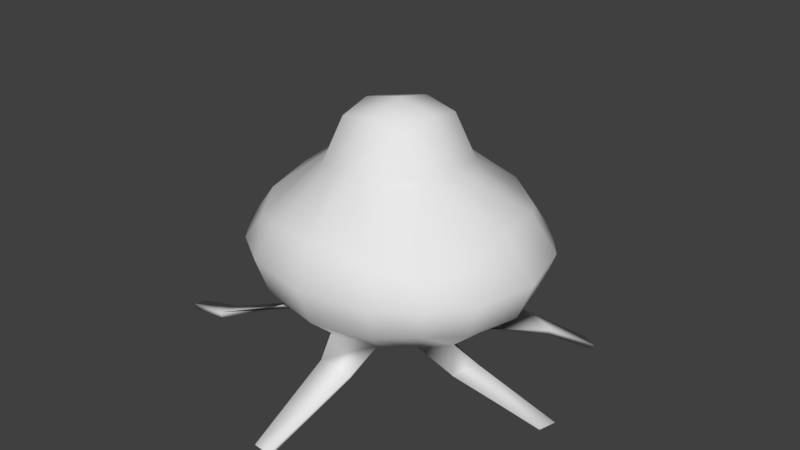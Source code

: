 # Source: enemy_02_jellyfish.blend  (saved by Blender 2.79.0; exported with 4.5.12 LTS)
import bpy
from mathutils import Matrix  # noqa: F401  (used for matrix-valued properties, if any)

bpy.ops.wm.read_factory_settings(use_empty=True)
scene = bpy.context.scene
scene.name = 'Scene'

# ---- collections
col_collection_1 = bpy.data.collections.new('Collection 1'); scene.collection.children.link(col_collection_1)

# ---- world
world_world = bpy.data.worlds.new('World'); scene.world = world_world
world_world.color = (0.05088, 0.05088, 0.05088)
world_world.use_sun_shadow = False
world_world.sun_shadow_jitter_overblur = 0.0
world_world.cycles.sampling_method = 'MANUAL'

# ---- meshes
me_cube_001 = bpy.data.meshes.new('Cube.001')
me_cube_001.from_pydata([(-1.313, -1.189, -0.7603), (-0.7603, -0.7603, 1.106), (-1.313, 1.189, -0.7603), (-0.7603, 0.7603, 1.106), (1.313, -1.189, -0.7603), (0.7603, -0.7603, 1.106), (1.313, 1.189, -0.7603), (0.7603, 0.7603, 1.106), (-1.608, -2.359e-09, -0.9312), (-1.608, -1.456, 0.0), (-0.9312, 0.0, 1.277), (-1.608, 1.456, 0.0), (-3.039e-09, 1.456, -0.9312), (0.0, 0.9312, 1.277), (1.608, 1.456, 0.0), (1.608, -2.359e-09, -0.9312), (0.9312, 0.0, 1.277), (1.608, -1.456, 0.0), (-3.039e-09, -1.456, -0.9312), (0.0, -0.9312, 1.277), (0.0, 0.0, 2.07), (-3.039e-09, -2.059, 0.0), (2.274, -2.359e-09, 0.0), (-3.039e-09, 2.059, 0.0), (-2.274, -2.359e-09, 0.0), (-1.516, -0.6865, -0.8779), (-1.354, -1.354, 0.3919), (-0.8779, 0.439, 1.223), (-1.516, 1.373, -0.439), (-0.7579, 1.373, -0.8779), (0.439, 0.8779, 1.223), (1.516, 1.373, -0.439), (1.516, 0.6865, -0.8779), (0.8779, -0.439, 1.223), (1.516, -1.373, -0.439), (0.7579, -1.373, -0.8779), (-0.439, -0.8779, 1.223), (-1.516, 0.6865, -0.8779), (-1.516, -1.373, -0.439), (-0.8779, -0.439, 1.223), (-1.354, 1.354, 0.3919), (0.7579, 1.373, -0.8779), (-0.439, 0.8779, 1.223), (1.354, 1.354, 0.3919), (1.516, -0.6865, -0.8779), (0.8779, 0.439, 1.223), (1.354, -1.354, 0.3919), (-0.7579, -1.373, -0.8779), (0.439, -0.8779, 1.223), (0.0, -0.5889, 1.931), (0.0, 0.5889, 1.931), (0.5889, 0.0, 1.931), (-0.5889, 0.0, 1.931), (-1.017, -2.359e-09, -1.178), (-1.017, -1.842, 0.0), (1.017, -1.842, 0.0), (-3.039e-09, -1.842, -0.5889), (4.039e-09, -1.816, 0.6232), (2.034, -0.921, 0.0), (2.034, 0.921, 0.0), (2.034, -2.359e-09, -0.5889), (1.816, 2.019e-09, 0.6232), (1.017, 1.842, 0.0), (-1.017, 1.842, 0.0), (-3.039e-09, 1.842, -0.5889), (4.039e-09, 1.816, 0.6232), (-2.034, 0.921, 0.0), (-2.034, -0.921, 0.0), (-2.034, -2.359e-09, -0.5889), (-1.816, 2.019e-09, 0.6232), (-1.658, -0.829, 0.544), (-1.856, -0.8408, -0.5376), (-1.856, 0.8408, -0.5376), (-0.829, 1.658, 0.544), (-0.9282, 1.682, -0.5376), (0.9282, 1.682, -0.5376), (1.658, 0.829, 0.544), (1.856, 0.8408, -0.5376), (1.856, -0.8408, -0.5376), (0.829, -1.658, 0.544), (0.9282, -1.682, -0.5376), (-0.9282, -1.682, -0.5376), (-0.9282, 0.8408, -1.075), (-0.9282, -0.8408, -1.075), (-0.5376, 0.5376, 1.828), (0.5376, 0.5376, 1.828), (0.5376, -0.5376, 1.828), (-0.5376, -0.5376, 1.828), (-0.829, -1.658, 0.544), (1.658, -0.829, 0.544), (0.829, 1.658, 0.544), (-1.658, 0.829, 0.544), (-2.527, 1.507, -1.861), (-2.445, 2.011, -1.867), (-0.1889, 3.592, -1.346), (-0.5352, 3.556, -1.373), (2.244, 1.821, -1.844), (1.989, 1.974, -1.865), (-3.029, -1.329, -1.709), (-3.071, -1.085, -1.773), (-3.039e-09, -1.456, -0.9312), (-0.7579, -1.373, -0.8779), (0.2534, -3.176, -1.666), (0.4936, -3.162, -1.695), (2.652, -0.2192, -1.998), (2.747, -0.00116, -1.961), (1.688, 1.027, -1.147), (2.114, 0.774, -1.111), (1.728, -0.4013, -1.256), (1.571, -0.7616, -1.317), (0.6257, -1.765, -1.202), (0.1267, -1.794, -1.144), (-1.856, -1.821, -1.165), (-1.925, -1.417, -1.271), (-1.322, 0.4203, -1.364), (-1.214, 1.093, -1.372), (-0.6465, 1.933, -1.085), (-0.09446, 1.991, -1.042), (-1.28, -1.153, -0.7036), (-0.7205, -0.7205, 1.056), (-1.28, 1.153, -0.7036), (-0.7205, 0.7205, 1.056), (1.272, -1.15, -0.7111), (0.7205, -0.7205, 1.056), (1.276, 1.149, -0.7084), (0.7205, 0.7205, 1.056), (-1.569, -2.359e-09, -0.8671), (-1.557, -1.402, -0.008336), (-0.8741, 0.0, 1.228), (-1.557, 1.402, -0.008336), (0.001126, 1.382, -0.9623), (0.0, 0.8741, 1.228), (1.557, 1.402, -0.008336), (1.547, -0.002113, -0.8868), (0.8741, 0.0, 1.228), (1.557, -1.402, -0.008336), (-0.002976, -1.397, -0.8856), (0.0, -0.8741, 1.228), (0.0, 0.0, 1.995), (-3.039e-09, -1.984, -0.001572), (2.199, -2.359e-09, -0.009162), (-3.039e-09, 1.984, -0.001572), (-2.199, -2.359e-09, -0.009162), (-1.478, -0.6668, -0.816), (-1.313, -1.31, 0.3458), (-0.8269, 0.4115, 1.176), (-1.471, 1.324, -0.4029), (-0.737, 1.309, -0.8959), (0.4115, 0.8269, 1.176), (1.471, 1.324, -0.4029), (1.451, 0.6671, -0.8458), (0.8269, -0.4115, 1.176), (1.471, -1.324, -0.4029), (0.7416, -1.315, -0.833), (-0.4115, -0.8269, 1.176), (-1.478, 0.6668, -0.816), (-1.471, -1.324, -0.4029), (-0.8269, -0.4115, 1.176), (-1.313, 1.31, 0.3458), (0.7393, 1.324, -0.8245), (-0.4115, 0.8269, 1.176), (1.313, 1.31, 0.3458), (1.464, -0.6605, -0.8303), (0.8269, 0.4115, 1.176), (1.313, -1.31, 0.3458), (-0.7313, -1.329, -0.8234), (0.4115, -0.8269, 1.176), (0.0, -0.5439, 1.871), (0.0, 0.5439, 1.871), (0.5439, 0.0, 1.871), (-0.5439, 0.0, 1.871), (-0.9783, -0.002046, -1.114), (-0.9871, -1.773, -0.004321), (0.9871, -1.773, -0.004321), (-3.039e-09, -1.779, -0.5484), (4.039e-09, -1.757, 0.5778), (1.967, -0.8888, -0.009478), (1.967, 0.8888, -0.009478), (1.972, -2.359e-09, -0.546), (1.763, 2.019e-09, 0.5707), (0.9871, 1.773, -0.004321), (-0.9871, 1.773, -0.004321), (-3.039e-09, 1.779, -0.5484), (4.039e-09, 1.757, 0.5778), (-1.967, 0.8888, -0.009478), (-1.967, -0.8888, -0.009478), (-1.972, -2.359e-09, -0.546), (-1.763, 2.019e-09, 0.5707), (-1.61, -0.8021, 0.4928), (-1.8, -0.8132, -0.497), (-1.8, 0.8132, -0.497), (-0.8029, 1.605, 0.4981), (-0.9042, 1.622, -0.4986), (0.9042, 1.622, -0.4986), (1.61, 0.8021, 0.4928), (1.8, 0.8132, -0.497), (1.8, -0.8132, -0.497), (0.8029, -1.605, 0.4981), (0.9042, -1.622, -0.4986), (-0.9042, -1.622, -0.4986), (-0.8788, 0.8218, -1.022), (-0.8819, -0.8135, -1.023), (-0.499, 0.499, 1.777), (0.499, 0.499, 1.777), (0.499, -0.499, 1.777), (-0.499, -0.499, 1.777), (-0.8029, -1.605, 0.4981), (1.61, -0.8021, 0.4928), (0.8029, 1.605, 0.4981), (-1.61, 0.8021, 0.4928), (-2.491, 1.501, -1.927), (-2.41, 2.005, -1.933), (-0.1814, 3.574, -1.418), (-0.5276, 3.537, -1.445), (2.226, 1.781, -1.904), (1.97, 1.933, -1.926), (-3.002, -1.342, -1.778), (-3.044, -1.099, -1.842), (-3.039e-09, -1.393, -0.8908), (-0.7263, -1.316, -0.8413), (0.2437, -3.151, -1.736), (0.4839, -3.137, -1.764), (2.605, -0.1902, -2.049), (2.7, 0.02776, -2.012), (1.674, 0.9941, -1.213), (2.102, 0.7452, -1.179), (1.675, -0.3708, -1.299), (1.512, -0.7301, -1.35), (0.6162, -1.746, -1.274), (0.1172, -1.775, -1.216), (-1.816, -1.831, -1.228), (-1.895, -1.429, -1.339), (-1.271, 0.4113, -1.417), (-1.169, 1.085, -1.432), (-0.6416, 1.936, -1.217), (-0.08915, 1.991, -1.175)], [], [(91, 27, 3, 40), (90, 30, 7, 43), (89, 33, 5, 46), (88, 36, 1, 26), (87, 39, 1, 36), (86, 49, 19, 48), (85, 50, 20, 51), (84, 27, 10, 52), (81, 54, 9, 38), (80, 55, 21, 56), (79, 48, 19, 57), (78, 58, 17, 34), (77, 59, 22, 60), (76, 45, 16, 61), (75, 62, 14, 31), (74, 63, 23, 64), (73, 42, 13, 65), (72, 66, 11, 28), (71, 67, 24, 68), (70, 39, 10, 69), (67, 70, 69, 24), (9, 26, 70, 67), (26, 1, 39, 70), (25, 71, 68, 8), (0, 38, 71, 25), (38, 9, 67, 71), (37, 72, 28, 2), (8, 68, 72, 37), (68, 24, 66, 72), (63, 73, 65, 23), (11, 40, 73, 63), (40, 3, 42, 73), (29, 74, 64, 12), (2, 28, 74, 29), (28, 11, 63, 74), (41, 75, 31, 6), (12, 64, 75, 41), (64, 23, 62, 75), (59, 76, 61, 22), (14, 43, 76, 59), (43, 7, 45, 76), (32, 77, 60, 15), (6, 31, 77, 32), (31, 14, 59, 77), (44, 78, 34, 4), (15, 60, 78, 44), (60, 22, 58, 78), (55, 79, 57, 21), (17, 46, 79, 55), (46, 5, 48, 79), (35, 80, 56, 18), (4, 34, 80, 35), (34, 17, 55, 80), (47, 81, 38, 0), (18, 56, 81, 47), (56, 21, 54, 81), (37, 82, 53, 8), (2, 29, 82, 37), (25, 83, 47, 0), (8, 53, 83, 25), (50, 84, 52, 20), (13, 42, 84, 50), (42, 3, 27, 84), (45, 85, 51, 16), (7, 30, 85, 45), (30, 13, 50, 85), (33, 86, 48, 5), (16, 51, 86, 33), (51, 20, 49, 86), (49, 87, 36, 19), (20, 52, 87, 49), (52, 10, 39, 87), (54, 88, 26, 9), (21, 57, 88, 54), (57, 19, 36, 88), (58, 89, 46, 17), (22, 61, 89, 58), (61, 16, 33, 89), (62, 90, 43, 14), (23, 65, 90, 62), (65, 13, 30, 90), (66, 91, 40, 11), (24, 69, 91, 66), (69, 10, 27, 91), (114, 115, 93, 92), (116, 117, 94, 95), (106, 107, 96, 97), (112, 113, 99, 98), (18, 47, 101, 100), (110, 111, 102, 103), (108, 109, 104, 105), (32, 15, 107, 106), (44, 4, 109, 108), (35, 18, 111, 110), (47, 83, 113, 112), (53, 82, 115, 114), (29, 12, 117, 116), (209, 145, 121, 158), (208, 148, 125, 161), (207, 151, 123, 164), (206, 154, 119, 144), (205, 157, 119, 154), (204, 167, 137, 166), (203, 168, 138, 169), (202, 145, 128, 170), (199, 172, 127, 156), (198, 173, 139, 174), (197, 166, 137, 175), (196, 176, 135, 152), (195, 177, 140, 178), (194, 163, 134, 179), (193, 180, 132, 149), (192, 181, 141, 182), (191, 160, 131, 183), (190, 184, 129, 146), (189, 185, 142, 186), (188, 157, 128, 187), (185, 188, 187, 142), (127, 144, 188, 185), (144, 119, 157, 188), (143, 189, 186, 126), (118, 156, 189, 143), (156, 127, 185, 189), (155, 190, 146, 120), (126, 186, 190, 155), (186, 142, 184, 190), (181, 191, 183, 141), (129, 158, 191, 181), (158, 121, 160, 191), (147, 192, 182, 130), (120, 146, 192, 147), (146, 129, 181, 192), (159, 193, 149, 124), (130, 182, 193, 159), (182, 141, 180, 193), (177, 194, 179, 140), (132, 161, 194, 177), (161, 125, 163, 194), (150, 195, 178, 133), (124, 149, 195, 150), (149, 132, 177, 195), (162, 196, 152, 122), (133, 178, 196, 162), (178, 140, 176, 196), (173, 197, 175, 139), (135, 164, 197, 173), (164, 123, 166, 197), (153, 198, 174, 136), (122, 152, 198, 153), (152, 135, 173, 198), (165, 199, 156, 118), (136, 174, 199, 165), (174, 139, 172, 199), (155, 200, 171, 126), (120, 147, 200, 155), (143, 201, 165, 118), (126, 171, 201, 143), (168, 202, 170, 138), (131, 160, 202, 168), (160, 121, 145, 202), (163, 203, 169, 134), (125, 148, 203, 163), (148, 131, 168, 203), (151, 204, 166, 123), (134, 169, 204, 151), (169, 138, 167, 204), (167, 205, 154, 137), (138, 170, 205, 167), (170, 128, 157, 205), (172, 206, 144, 127), (139, 175, 206, 172), (175, 137, 154, 206), (176, 207, 164, 135), (140, 179, 207, 176), (179, 134, 151, 207), (180, 208, 161, 132), (141, 183, 208, 180), (183, 131, 148, 208), (184, 209, 158, 129), (142, 187, 209, 184), (187, 128, 145, 209), (232, 210, 211, 233), (234, 213, 212, 235), (224, 215, 214, 225), (230, 216, 217, 231), (136, 218, 219, 165), (228, 221, 220, 229), (226, 223, 222, 227), (150, 224, 225, 133), (162, 226, 227, 122), (153, 228, 229, 136), (165, 230, 231, 201), (171, 232, 233, 200), (147, 234, 235, 130), (6, 32, 150, 124), (4, 35, 153, 122), (12, 41, 159, 130), (15, 44, 162, 133), (41, 6, 124, 159), (82, 29, 147, 200), (83, 53, 171, 201), (92, 93, 211, 210), (53, 114, 232, 171), (93, 115, 233, 211), (95, 94, 212, 213), (29, 116, 234, 147), (94, 117, 235, 212), (97, 96, 214, 215), (32, 106, 224, 150), (96, 107, 225, 214), (98, 99, 217, 216), (47, 112, 230, 165), (99, 113, 231, 217), (100, 101, 219, 218), (18, 100, 218, 136), (101, 47, 165, 219), (103, 102, 220, 221), (35, 110, 228, 153), (102, 111, 229, 220), (105, 104, 222, 223), (44, 108, 226, 162), (104, 109, 227, 222), (106, 97, 215, 224), (107, 15, 133, 225), (108, 105, 223, 226), (109, 4, 122, 227), (110, 103, 221, 228), (111, 18, 136, 229), (112, 98, 216, 230), (113, 83, 201, 231), (114, 92, 210, 232), (115, 82, 200, 233), (116, 95, 213, 234), (117, 12, 130, 235), (150, 133, 162, 122, 153, 136, 165, 201, 171, 200, 147, 130, 159, 124)])
me_cube_001.polygons.foreach_set('use_smooth', [1, 1, 1, 1, 1, 1, 1, 1, 1, 1, 1, 1, 1, 1, 1, 1, 1, 1, 1, 1, 1, 1, 1, 1, 1, 1, 1, 1, 1, 1, 1, 1, 1, 1, 1, 1, 1, 1, 1, 1, 1, 1, 1, 1, 1, 1, 1, 1, 1, 1, 1, 1, 1, 1, 1, 1, 1, 1, 1, 1, 1, 1, 1, 1, 1, 1, 1, 1, 1, 1, 1, 1, 1, 1, 1, 1, 1, 1, 1, 1, 1, 1, 1, 1, 1, 1, 1, 1, 1, 1, 1, 1, 1, 1, 1, 1, 1, 1, 1, 1, 1, 1, 1, 1, 1, 1, 1, 1, 1, 1, 1, 1, 1, 1, 1, 1, 1, 1, 1, 1, 1, 1, 1, 1, 1, 1, 1, 1, 1, 1, 1, 1, 1, 1, 1, 1, 1, 1, 1, 1, 1, 1, 1, 1, 1, 1, 1, 1, 1, 1, 1, 1, 1, 1, 1, 1, 1, 1, 1, 1, 1, 1, 1, 1, 1, 1, 1, 1, 1, 1, 1, 1, 1, 1, 1, 1, 1, 1, 1, 1, 1, 1, 1, 1, 1, 1, 1, 1, 1, 1, 1, 1, 1, 1, 1, 1, 1, 1, 1, 1, 1, 1, 1, 1, 1, 1, 1, 1, 1, 1, 1, 1, 1, 1, 1, 1, 1, 1, 1, 1, 1, 1, 1, 1, 1, 1, 1, 1, 1, 1, 1, 1, 1, 1, 0])
me_cube_001.materials.append(None)
me_cube_001.use_remesh_preserve_volume = False
me_cube_001.use_remesh_preserve_attributes = False
me_cube_001.use_mirror_vertex_groups = False
me_cube_001.update()
arm_armature = bpy.data.armatures.new('Armature')  # bones are not reproduced

# ---- objects
ob_armature = bpy.data.objects.new('Armature', arm_armature)
ob_cube = bpy.data.objects.new('Cube', me_cube_001)

# ---- transforms, parenting, visibility, modifiers, constraints
ob_armature.location = (1.31, -0.8115, -0.09774)
ob_armature.rotation_euler = (-0.4592, 2.243, -0.0)
ob_armature.lineart.crease_threshold = 0.0
ob_cube.parent = ob_armature
ob_cube.matrix_parent_inverse = Matrix(((-0.6226, -5.96e-08, -0.7825, 0.7393), (-0.3468, 0.8964, 0.276, 1.209), (0.7014, 0.4432, -0.5581, -0.6139), (0.0, 0.0, 0.0, 1.0)))
ob_cube.location = (0.0, 0.0, 0.8071)
ob_cube.lineart.crease_threshold = 0.0
_vg = ob_cube.vertex_groups.new(name='Bone')
for _i, _w in zip([0, 1, 3, 4, 5, 7, 9, 10, 11, 13, 14, 15, 16, 17, 18, 19, 20, 21, 22, 23, 24, 26, 27, 30, 31, 33, 34, 35, 36, 38, 39, 40, 42, 43, 44, 45, 46, 48, 49, 50, 51, 52, 54, 55, 56, 57, 58, 59, 60, 61, 62, 65, 66, 67, 68, 69, 70, 71, 73, 75, 76, 77, 78, 79, 80, 81, 84, 85, 86, 87, 88, 89, 90, 91, 100, 104, 108, 109, 119, 121, 122, 123, 125, 127, 128, 131, 132, 133, 134, 135, 136, 137, 138, 139, 140, 144, 145, 148, 150, 151, 152, 153, 154, 156, 157, 160, 161, 162, 163, 164, 166, 167, 168, 169, 170, 172, 173, 174, 175, 176, 177, 178, 179, 188, 194, 195, 196, 197, 198, 199, 202, 203, 204, 205, 206, 207, 218, 222, 226, 227], [0.001127, 0.1161, 0.08494, 0.7038, 0.2164, 0.1322, 0.06372, 0.09949, 0.007883, 0.1036, 0.08817, 0.2116, 0.1806, 0.4464, 0.02729, 0.1594, 0.136, 0.1479, 0.2672, 0.006297, 0.0319, 0.08349, 0.09137, 0.1178, 0.05432, 0.2025, 0.6063, 0.1956, 0.135, 0.04306, 0.1081, 0.03601, 0.09254, 0.1058, 0.8599, 0.1543, 0.3439, 0.1885, 0.1469, 0.1238, 0.1529, 0.1207, 0.08244, 0.3108, 0.0934, 0.1683, 0.4359, 0.1407, 0.2726, 0.2357, 0.06072, 0.05979, 0.01245, 0.04502, 0.001669, 0.06217, 0.07222, 0.02021, 0.04476, 0.01426, 0.1533, 0.102, 0.5966, 0.262, 0.3135, 0.04745, 0.1119, 0.1375, 0.1654, 0.1295, 0.112, 0.3235, 0.08223, 0.05123, 0.02565, 0.03525, 0.9384, 0.9804, 0.05619, 0.005175, 0.7222, 0.2037, 0.06002, 0.02075, 0.02629, 0.0253, 0.0005133, 0.2028, 0.1193, 0.637, 0.02546, 0.1003, 0.06457, 0.119, 0.162, 0.03869, 0.01351, 0.04564, 0.007041, 0.1662, 0.6718, 0.2648, 0.07383, 0.006121, 0.04381, 0.01243, 0.012, 0.7233, 0.08243, 0.5339, 0.1398, 0.07858, 0.05287, 0.08244, 0.05208, 0.0523, 0.3668, 0.09215, 0.1392, 0.6113, 0.0461, 0.1526, 0.1748, 0.01558, 0.06225, 0.02577, 0.5992, 0.2782, 0.3652, 0.02346, 0.0389, 0.06497, 0.101, 0.06196, 0.06204, 0.5262, 0.02549, 0.03502, 0.952, 0.9881]): _vg.add([_i], _w, 'REPLACE')
_vg = ob_cube.vertex_groups.new(name='Bone.001')
for _i, _w in zip([104, 105, 108, 222, 223, 226], [0.9573, 1.002, 0.05342, 0.9574, 1.002, 0.03588]): _vg.add([_i], _w, 'REPLACE')
_vg = ob_cube.vertex_groups.new(name='Bone.002')
for _i, _w in zip([1, 3, 4, 5, 6, 7, 9, 10, 11, 12, 13, 14, 15, 16, 17, 19, 20, 21, 22, 23, 24, 26, 27, 28, 30, 31, 32, 33, 34, 36, 38, 39, 40, 41, 42, 43, 44, 45, 46, 48, 49, 50, 51, 52, 54, 55, 56, 57, 58, 59, 60, 61, 62, 63, 64, 65, 66, 67, 68, 69, 70, 71, 72, 73, 75, 76, 77, 78, 79, 80, 81, 84, 85, 86, 87, 88, 89, 90, 91, 96, 106, 107, 119, 121, 122, 123, 124, 125, 127, 128, 131, 132, 133, 134, 135, 137, 138, 139, 140, 141, 144, 145, 148, 149, 150, 151, 152, 153, 154, 157, 158, 159, 160, 161, 162, 163, 164, 166, 167, 168, 169, 170, 172, 173, 175, 176, 177, 178, 179, 180, 181, 182, 183, 187, 188, 191, 193, 194, 195, 196, 197, 198, 202, 203, 204, 205, 206, 207, 208, 209, 214, 224, 225], [0.105, 0.119, 0.06787, 0.1704, 0.6699, 0.2321, 0.04425, 0.1109, 0.03992, 0.005012, 0.1677, 0.4438, 0.7251, 0.2138, 0.1404, 0.133, 0.1565, 0.06489, 0.4063, 0.09444, 0.03698, 0.06268, 0.1151, 0.007152, 0.2021, 0.5448, 0.9498, 0.1915, 0.0976, 0.1168, 0.01719, 0.1075, 0.06836, 0.3658, 0.1386, 0.3503, 0.09089, 0.2291, 0.1549, 0.152, 0.1481, 0.1629, 0.1778, 0.1372, 0.05078, 0.09948, 0.01272, 0.09368, 0.222, 0.4878, 0.5265, 0.3102, 0.3133, 0.04001, 0.06328, 0.1472, 0.03145, 0.03259, 0.004264, 0.06743, 0.06433, 0.01011, 0.006591, 0.09023, 0.3502, 0.3608, 0.6548, 0.1906, 0.1225, 0.06364, 0.004936, 0.1421, 0.1861, 0.166, 0.1321, 0.07414, 0.2156, 0.2619, 0.06771, 0.02118, 0.9908, 0.9884, 0.07638, 0.09946, 0.06284, 0.1603, 0.7112, 0.3493, 0.004362, 0.08456, 0.1901, 0.6266, 0.7438, 0.2739, 0.1118, 0.1077, 0.1524, 0.0223, 0.74, 0.09123, 0.02139, 0.09102, 0.2867, 0.6568, 0.9148, 0.2111, 0.09845, 0.009191, 0.09093, 0.08176, 0.0235, 0.3712, 0.1316, 0.587, 0.1932, 0.324, 0.1179, 0.1315, 0.1422, 0.1655, 0.1877, 0.1295, 0.006285, 0.07239, 0.05866, 0.2447, 0.8027, 0.7865, 0.6218, 0.3451, 0.01406, 0.06459, 0.1228, 0.02177, 0.02718, 0.05668, 0.3571, 0.6948, 0.8516, 0.2728, 0.07795, 0.05495, 0.1323, 0.213, 0.1631, 0.1436, 0.02631, 0.2346, 0.3055, 0.03235, 0.01751, 0.9892, 0.9831]): _vg.add([_i], _w, 'REPLACE')
_vg = ob_cube.vertex_groups.new(name='Bone.003')
for _i, _w in zip([96, 97, 214, 215], [0.9643, 0.9821, 0.9662, 0.9844]): _vg.add([_i], _w, 'REPLACE')
_vg = ob_cube.vertex_groups.new(name='Bone.004')
for _i, _w in zip([0, 1, 2, 3, 5, 6, 7, 8, 9, 10, 11, 12, 13, 14, 15, 16, 17, 19, 20, 21, 22, 23, 24, 25, 26, 27, 28, 29, 30, 31, 33, 34, 36, 37, 38, 39, 40, 41, 42, 43, 45, 46, 48, 49, 50, 51, 52, 53, 54, 55, 56, 57, 58, 59, 60, 61, 62, 63, 64, 65, 66, 67, 68, 69, 70, 71, 72, 73, 74, 75, 76, 77, 78, 79, 80, 81, 82, 83, 84, 85, 86, 87, 88, 89, 90, 91, 116, 117, 118, 119, 120, 121, 123, 124, 125, 126, 127, 128, 129, 130, 131, 132, 134, 137, 138, 139, 140, 141, 142, 143, 144, 145, 146, 147, 148, 149, 150, 151, 154, 155, 156, 157, 158, 159, 160, 161, 163, 164, 166, 167, 168, 169, 170, 171, 172, 173, 175, 177, 179, 180, 181, 182, 183, 184, 185, 186, 187, 188, 189, 190, 191, 192, 193, 194, 195, 197, 199, 200, 202, 203, 204, 205, 206, 207, 208, 209, 234, 235], [0.07987, 0.2397, 0.5754, 0.4057, 0.2135, 0.2843, 0.3537, 0.1819, 0.1408, 0.3129, 0.5572, 0.9249, 0.4082, 0.3388, 0.007224, 0.2732, 0.09076, 0.2234, 0.3042, 0.09284, 0.1547, 0.7762, 0.2463, 0.1134, 0.1664, 0.3611, 0.6059, 0.8691, 0.3831, 0.3148, 0.239, 0.04156, 0.231, 0.3067, 0.1129, 0.2707, 0.5273, 0.5797, 0.4163, 0.3733, 0.3132, 0.1272, 0.2179, 0.2702, 0.342, 0.2941, 0.3105, 0.1055, 0.1133, 0.0885, 0.03441, 0.1409, 0.11, 0.2328, 0.09536, 0.212, 0.4988, 0.7578, 0.8712, 0.5936, 0.3534, 0.1614, 0.2041, 0.2882, 0.2088, 0.1413, 0.3652, 0.6043, 0.8414, 0.5358, 0.2883, 0.1629, 0.06057, 0.1321, 0.04137, 0.06495, 0.2471, 0.0007947, 0.3475, 0.3285, 0.2638, 0.2766, 0.1533, 0.1582, 0.4749, 0.3971, 0.967, 0.9665, 0.06983, 0.1298, 0.6252, 0.3346, 0.09397, 0.2679, 0.2462, 0.2134, 0.09426, 0.201, 0.6581, 0.9236, 0.3175, 0.2823, 0.1426, 0.1126, 0.1911, 0.01595, 0.02098, 0.822, 0.2011, 0.1137, 0.09771, 0.2639, 0.665, 0.8343, 0.2853, 0.2846, 0.04127, 0.1152, 0.1192, 0.4232, 0.08525, 0.1587, 0.6477, 0.5817, 0.3341, 0.2907, 0.1849, 0.006536, 0.1038, 0.1915, 0.2214, 0.1809, 0.1932, 0.1211, 0.05981, 1.024e-05, 0.05529, 0.1001, 0.06299, 0.5655, 0.8089, 0.8808, 0.7169, 0.4033, 0.124, 0.2131, 0.2072, 0.1391, 0.1249, 0.463, 0.7327, 0.8444, 0.5836, 0.1361, 0.08394, 0.0255, 0.03304, 0.2845, 0.2305, 0.2064, 0.1828, 0.1697, 0.0649, 0.02398, 0.5496, 0.4175, 0.967, 0.9659]): _vg.add([_i], _w, 'REPLACE')
_vg = ob_cube.vertex_groups.new(name='Bone.005')
for _i, _w in zip([94, 95, 117, 212, 213, 235], [0.9884, 0.9947, 0.0007632, 0.9849, 0.9935, 0.00675]): _vg.add([_i], _w, 'REPLACE')
_vg = ob_cube.vertex_groups.new(name='Bone.006')
for _i, _w in zip([0, 1, 2, 3, 5, 7, 8, 9, 10, 11, 12, 13, 14, 16, 17, 19, 20, 21, 22, 23, 24, 25, 26, 27, 28, 29, 30, 31, 33, 36, 37, 38, 39, 40, 41, 42, 43, 45, 46, 48, 49, 50, 51, 52, 53, 54, 55, 56, 57, 58, 59, 61, 62, 63, 64, 65, 66, 67, 68, 69, 70, 71, 72, 73, 74, 75, 76, 79, 80, 81, 82, 83, 84, 85, 86, 87, 88, 89, 90, 91, 100, 101, 114, 115, 118, 119, 120, 121, 123, 125, 126, 127, 128, 129, 130, 131, 134, 136, 137, 138, 139, 141, 142, 143, 144, 145, 146, 147, 148, 151, 154, 155, 156, 157, 158, 159, 160, 161, 163, 165, 166, 167, 168, 169, 170, 171, 172, 174, 175, 180, 181, 182, 183, 184, 185, 186, 187, 188, 189, 190, 191, 192, 197, 199, 200, 201, 202, 203, 204, 205, 206, 208, 209, 218, 219, 232, 233], [0.1466, 0.1393, 0.3154, 0.1591, 0.08192, 0.08441, 0.4974, 0.1615, 0.1633, 0.239, 0.01875, 0.1124, 0.03161, 0.08276, 0.01824, 0.1063, 0.116, 0.06226, 0.01696, 0.04528, 0.3417, 0.2626, 0.1526, 0.1645, 0.2484, 0.09762, 0.09596, 0.00872, 0.08221, 0.1231, 0.517, 0.1616, 0.1522, 0.2037, 0.006994, 0.1336, 0.05344, 0.08363, 0.04837, 0.09218, 0.1134, 0.1164, 0.1017, 0.1327, 0.6795, 0.1041, 0.03554, 0.01944, 0.08322, 0.01541, 0.0221, 0.05166, 0.04444, 0.1042, 0.01362, 0.08385, 0.3932, 0.209, 0.4505, 0.2481, 0.191, 0.2508, 0.4163, 0.1295, 0.0898, 0.01991, 0.05258, 0.06182, 0.0001445, 0.07302, 0.6979, 0.104, 0.1329, 0.1024, 0.1006, 0.1281, 0.1157, 0.05012, 0.06434, 0.2624, 0.0005998, 0.01243, 0.963, 0.9271, 0.1946, 0.1535, 0.285, 0.2615, 0.05915, 0.0753, 0.4743, 0.2026, 0.2282, 0.2158, 0.03813, 0.148, 0.06864, 0.000709, 0.09315, 0.1317, 0.04185, 0.0288, 0.493, 0.2836, 0.1877, 0.2692, 0.2306, 0.1328, 0.1027, 0.06287, 0.1207, 0.4177, 0.203, 0.1861, 0.191, 0.005421, 0.2195, 0.0004004, 0.07159, 0.01359, 0.07307, 0.1154, 0.1387, 0.1307, 0.1577, 0.6134, 0.1134, 0.01755, 0.06488, 0.003742, 0.09939, 0.01615, 0.05963, 0.4092, 0.2767, 0.4849, 0.4411, 0.2741, 0.2933, 0.3695, 0.1094, 0.09923, 0.01719, 0.08927, 0.6704, 0.1048, 0.1742, 0.1155, 0.1025, 0.1383, 0.1029, 0.02698, 0.3276, 0.0006296, 0.01233, 0.9685, 0.9459]): _vg.add([_i], _w, 'REPLACE')
_vg = ob_cube.vertex_groups.new(name='Bone.007')
for _i, _w in zip([92, 93, 115, 210, 211, 233], [0.9788, 1.003, 0.05278, 0.9793, 0.9998, 0.02784]): _vg.add([_i], _w, 'REPLACE')
_vg = ob_cube.vertex_groups.new(name='Bone.008')
for _i, _w in zip([0, 1, 2, 3, 4, 5, 7, 8, 9, 10, 11, 13, 14, 16, 17, 18, 19, 20, 21, 22, 23, 24, 25, 26, 27, 28, 30, 31, 33, 34, 35, 36, 37, 38, 39, 40, 42, 43, 45, 46, 47, 48, 49, 50, 51, 52, 53, 54, 55, 56, 57, 58, 59, 60, 61, 62, 63, 65, 66, 67, 68, 69, 70, 71, 72, 73, 74, 75, 76, 77, 78, 79, 80, 81, 82, 83, 84, 85, 86, 87, 88, 89, 90, 91, 98, 100, 101, 111, 112, 113, 118, 119, 120, 121, 122, 123, 125, 126, 127, 128, 129, 131, 134, 135, 136, 137, 138, 139, 142, 143, 144, 145, 146, 148, 151, 152, 153, 154, 155, 156, 157, 158, 160, 163, 164, 165, 166, 167, 168, 169, 170, 171, 172, 173, 174, 175, 176, 184, 185, 186, 187, 188, 189, 190, 191, 196, 197, 198, 199, 201, 202, 203, 204, 205, 206, 207, 209, 216, 218, 219, 230, 231], [0.6872, 0.3169, 0.06678, 0.1817, 0.0349, 0.2127, 0.14, 0.2608, 0.5188, 0.2492, 0.1086, 0.156, 0.05933, 0.1713, 0.1398, 0.4319, 0.2763, 0.2132, 0.4329, 0.07927, 0.02969, 0.2905, 0.5418, 0.4555, 0.212, 0.08335, 0.1462, 0.02641, 0.1926, 0.08746, 0.126, 0.3018, 0.128, 0.5868, 0.2879, 0.1294, 0.1685, 0.07978, 0.1534, 0.1817, 0.9476, 0.2424, 0.2373, 0.1899, 0.1969, 0.2284, 0.1924, 0.5555, 0.2284, 0.533, 0.3631, 0.1035, 0.0648, 0.04008, 0.118, 0.0558, 0.05679, 0.0867, 0.1562, 0.4926, 0.264, 0.2858, 0.4009, 0.4984, 0.1471, 0.1016, 0.00854, 0.01458, 0.09507, 0.02233, 0.05952, 0.2525, 0.1993, 0.7133, 0.007729, 0.8188, 0.2027, 0.1783, 0.2173, 0.2544, 0.439, 0.147, 0.083, 0.1855, 0.01664, 0.4501, 0.8942, 0.01646, 1.013, 0.9883, 0.6317, 0.2317, 0.05129, 0.07322, 0.01497, 0.1009, 0.0291, 0.2507, 0.5066, 0.13, 0.05252, 0.05045, 0.05874, 0.06904, 0.4515, 0.178, 0.08973, 0.5323, 0.198, 0.514, 0.4637, 0.09631, 0.05139, 0.03687, 0.0783, 0.05844, 0.1571, 0.2114, 0.1134, 0.5572, 0.1797, 0.05243, 0.06089, 0.04299, 0.08788, 0.8917, 0.134, 0.1161, 0.0711, 0.07686, 0.1045, 0.2389, 0.5936, 0.1953, 0.5576, 0.3867, 0.01075, 0.09764, 0.4463, 0.2228, 0.1731, 0.35, 0.4616, 0.1047, 0.009406, 0.003828, 0.1771, 0.1977, 0.7043, 0.8151, 0.08268, 0.06269, 0.0973, 0.1345, 0.5437, 0.0406, 0.09971, 0.01608, 0.4512, 0.8875, 1.018, 0.9922]): _vg.add([_i], _w, 'REPLACE')
_vg = ob_cube.vertex_groups.new(name='Bone.009')
for _i, _w in zip([98, 99, 216, 217], [0.9667, 1.003, 0.9669, 1.003]): _vg.add([_i], _w, 'REPLACE')
_vg = ob_cube.vertex_groups.new(name='Bone.010')
for _i, _w in zip([0, 1, 3, 4, 5, 7, 9, 10, 13, 14, 16, 17, 18, 19, 20, 21, 22, 24, 25, 26, 27, 30, 33, 34, 35, 36, 38, 39, 40, 42, 43, 44, 45, 46, 48, 49, 50, 51, 52, 54, 55, 56, 57, 58, 59, 60, 61, 65, 67, 68, 69, 70, 71, 73, 76, 78, 79, 80, 81, 83, 84, 85, 86, 87, 88, 89, 90, 91, 100, 101, 102, 103, 110, 111, 118, 119, 121, 122, 123, 125, 126, 127, 128, 129, 131, 132, 134, 135, 136, 137, 138, 139, 140, 141, 142, 143, 144, 145, 146, 148, 151, 152, 153, 154, 155, 156, 157, 158, 160, 161, 162, 163, 164, 165, 166, 167, 168, 169, 170, 172, 173, 174, 175, 176, 177, 179, 180, 181, 183, 184, 185, 186, 187, 188, 189, 190, 191, 194, 196, 197, 198, 199, 201, 202, 203, 204, 205, 206, 207, 208, 209, 218, 219, 220, 221, 228, 229], [0.03229, 0.08195, 0.04685, 0.1684, 0.1041, 0.0566, 0.06737, 0.06323, 0.05123, 0.006626, 0.07747, 0.1476, 0.4848, 0.1007, 0.07311, 0.1979, 0.05835, 0.02204, 0.03102, 0.07859, 0.05483, 0.05379, 0.09129, 0.144, 0.6333, 0.09137, 0.05812, 0.07263, 0.003791, 0.04894, 0.02297, 0.009342, 0.06545, 0.1421, 0.1061, 0.08322, 0.06399, 0.07571, 0.06962, 0.09324, 0.2288, 0.2638, 0.1498, 0.09501, 0.02431, 0.03251, 0.07158, 0.005818, 0.045, 0.005037, 0.04458, 0.06189, 0.03742, 0.001833, 0.04819, 0.07443, 0.168, 0.3512, 0.07214, 0.0368, 0.0618, 0.06629, 0.08601, 0.07834, 0.105, 0.1046, 0.01551, 0.01956, 0.4623, 0.05059, 0.02943, 0.04013, 0.9513, 0.9478, 0.07466, 0.3523, 0.2034, 0.1735, 0.3818, 0.2296, 0.03383, 0.1337, 0.3179, 0.03427, 0.2562, 0.0198, 0.3367, 0.1525, 0.4609, 0.408, 0.3704, 0.2333, 0.03537, 0.008827, 0.07344, 0.06465, 0.1706, 0.2476, 0.007933, 0.2338, 0.3662, 0.1518, 0.5269, 0.3838, 0.004245, 0.1062, 0.3466, 0.06223, 0.2226, 0.05315, 0.05746, 0.2905, 0.2124, 0.05165, 0.4177, 0.356, 0.3503, 0.3413, 0.363, 0.1525, 0.316, 0.2732, 0.295, 0.08436, 0.01112, 0.09821, 0.02234, 0.0112, 0.06813, 0.0567, 0.106, 0.05368, 0.1229, 0.1653, 0.08413, 0.02753, 0.06142, 0.07128, 0.07975, 0.3952, 0.3474, 0.1107, 0.05002, 0.3357, 0.3373, 0.3533, 0.3518, 0.188, 0.1388, 0.06858, 0.09879, 0.4612, 0.05647, 0.01075, 0.03242, 0.9577, 0.964]): _vg.add([_i], _w, 'REPLACE')
_vg = ob_cube.vertex_groups.new(name='Bone.011')
for _i, _w in zip([102, 103, 220, 221], [0.959, 0.9535, 0.9687, 0.9576]): _vg.add([_i], _w, 'REPLACE')
_m = ob_cube.modifiers.new('Armature', 'ARMATURE')
_m.object = ob_armature

# ---- collection membership
col_collection_1.objects.link(ob_armature)
col_collection_1.objects.link(ob_cube)

# ---- scene / render settings (as saved in the file)
scene.frame_start = 1; scene.frame_end = 250; scene.frame_set(20)
scene.render.engine = 'CYCLES'
scene.render.resolution_percentage = 50
scene.render.dither_intensity = 0.0
scene.cycles.use_denoising = False
scene.cycles.samples = 128
scene.cycles.sampling_pattern = 'TABULATED_SOBOL'
scene.cycles.use_adaptive_sampling = False
scene.cycles.use_light_tree = False
scene.cycles.blur_glossy = 0.0
scene.cycles.sample_clamp_indirect = 0.0
scene.view_settings.view_transform = 'Standard'
bpy.context.view_layer.update()

# ---- added for rendering (the .blend has no active camera and no usable light): camera, sun
cam_auto = bpy.data.cameras.new('AutoCamera')
cam_auto.lens = 50.0
cam_auto.sensor_width = 36.0
cam_auto.clip_end = 1000.0
ob_auto_camera = bpy.data.objects.new('AutoCamera', cam_auto)
scene.collection.objects.link(ob_auto_camera)
ob_auto_camera.location = (8.93289, -10.7056, 8.09361)
ob_auto_camera.rotation_euler = (1.09748, -7.21219e-08, 0.694738)
scene.camera = ob_auto_camera
light_auto_sun = bpy.data.lights.new('AutoSun', 'SUN')
light_auto_sun.energy = 3.0
light_auto_sun.angle = 0.0523599
ob_auto_sun = bpy.data.objects.new('AutoSun', light_auto_sun)
scene.collection.objects.link(ob_auto_sun)
ob_auto_sun.rotation_euler = (0.872665, 0.174533, 0.523599)
bpy.context.view_layer.update()
